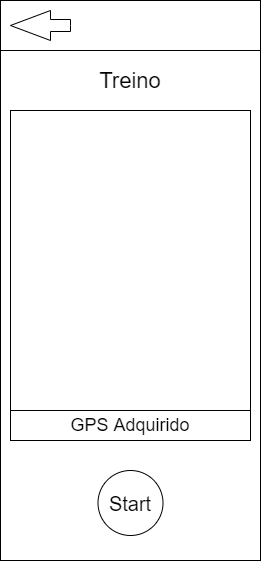

The diagram above was exported from draw.io. Its source (the exported page's mxGraphModel, read from the mxfile embedded in the PNG):
<mxGraphModel dx="1422" dy="794" grid="1" gridSize="10" guides="1" tooltips="1" connect="1" arrows="1" fold="1" page="1" pageScale="1" pageWidth="827" pageHeight="1169" math="0" shadow="0">
  <root>
    <mxCell id="0" />
    <mxCell id="1" parent="0" />
    <mxCell id="stZKdTDXSeTJPusdR-f_-1" value="" style="rounded=0;whiteSpace=wrap;html=1;" parent="1" vertex="1">
      <mxGeometry x="40" y="40" width="260" height="560" as="geometry" />
    </mxCell>
    <mxCell id="GOVpLha1Pa8c-CNVcwbZ-4" value="" style="rounded=0;whiteSpace=wrap;html=1;" vertex="1" parent="1">
      <mxGeometry x="40" y="40" width="260" height="50" as="geometry" />
    </mxCell>
    <mxCell id="stZKdTDXSeTJPusdR-f_-14" value="&lt;font style=&quot;font-size: 18px&quot;&gt;GPS Adquirido&lt;/font&gt;" style="rounded=0;whiteSpace=wrap;html=1;align=center;" parent="1" vertex="1">
      <mxGeometry x="50" y="450" width="240" height="30" as="geometry" />
    </mxCell>
    <mxCell id="stZKdTDXSeTJPusdR-f_-17" value="" style="html=1;shadow=0;dashed=0;align=center;verticalAlign=middle;shape=mxgraph.arrows2.arrow;dy=0.6;dx=40;flipH=1;notch=0;" parent="1" vertex="1">
      <mxGeometry x="50" y="50" width="60" height="30" as="geometry" />
    </mxCell>
    <mxCell id="GOVpLha1Pa8c-CNVcwbZ-1" value="" style="ellipse;whiteSpace=wrap;html=1;aspect=fixed;" vertex="1" parent="1">
      <mxGeometry x="137.5" y="510" width="65" height="65" as="geometry" />
    </mxCell>
    <mxCell id="GOVpLha1Pa8c-CNVcwbZ-2" value="" style="rounded=0;whiteSpace=wrap;html=1;" vertex="1" parent="1">
      <mxGeometry x="50" y="150" width="240" height="300" as="geometry" />
    </mxCell>
    <mxCell id="GOVpLha1Pa8c-CNVcwbZ-3" value="&lt;font style=&quot;font-size: 20px&quot;&gt;Start&lt;/font&gt;" style="text;html=1;strokeColor=none;fillColor=none;align=center;verticalAlign=middle;whiteSpace=wrap;rounded=0;" vertex="1" parent="1">
      <mxGeometry x="150" y="532.5" width="40" height="20" as="geometry" />
    </mxCell>
    <mxCell id="GOVpLha1Pa8c-CNVcwbZ-5" value="&lt;font style=&quot;font-size: 22px&quot;&gt;Treino&lt;/font&gt;" style="text;html=1;strokeColor=none;fillColor=none;align=center;verticalAlign=middle;whiteSpace=wrap;rounded=0;" vertex="1" parent="1">
      <mxGeometry x="140" y="110" width="60" height="20" as="geometry" />
    </mxCell>
  </root>
</mxGraphModel>